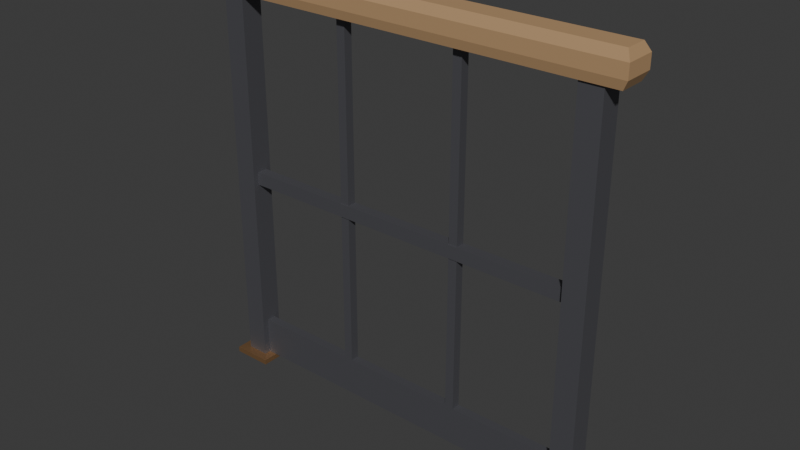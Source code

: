 # Source: railing.blend  (saved by Blender 5.2.44; exported with 4.5.12 LTS)
import bpy
from mathutils import Matrix  # noqa: F401  (used for matrix-valued properties, if any)

bpy.ops.wm.read_factory_settings(use_empty=True)
scene = bpy.context.scene
scene.name = 'Scene'

# ---- collections
col_collection = bpy.data.collections.new('Collection'); scene.collection.children.link(col_collection)

# ---- materials (node trees are filled in below, after node groups)
mat_copper = bpy.data.materials.new('Copper')
mat_copper.use_backface_culling = True
mat_copper.diffuse_color = (0.78, 0.45, 0.22, 1.0)
mat_irondark = bpy.data.materials.new('IronDark')
mat_irondark.use_backface_culling = True
mat_irondark.diffuse_color = (0.17, 0.17, 0.19, 1.0)
mat_wood = bpy.data.materials.new('Wood')
mat_wood.use_backface_culling = True
mat_wood.diffuse_color = (0.45, 0.28, 0.14, 1.0)
mat_yellow = bpy.data.materials.new('Yellow')
mat_yellow.use_backface_culling = True
mat_yellow.diffuse_color = (0.9, 0.7, 0.15, 1.0)

# ---- material node trees
mat_copper.use_nodes = True; mat_copper.node_tree.nodes.clear()
_N = mat_copper.node_tree.nodes; _L = mat_copper.node_tree.links
n0 = _N.new('ShaderNodeBsdfPrincipled'); n0.name = 'Principled BSDF'; n0.location = (-200, 100)
n0.inputs[0].default_value = (0.78, 0.45, 0.22, 1.0)
n0.inputs[1].default_value = 0.9
n0.inputs[2].default_value = 0.35
n0.inputs[10].default_value = 0.005
n1 = _N.new('ShaderNodeOutputMaterial'); n1.name = 'Material Output'; n1.location = (200, 100)
_L.new(n0.outputs[0], n1.inputs[0])
n1.is_active_output = True
mat_irondark.use_nodes = True; mat_irondark.node_tree.nodes.clear()
_N = mat_irondark.node_tree.nodes; _L = mat_irondark.node_tree.links
n0 = _N.new('ShaderNodeBsdfPrincipled'); n0.name = 'Principled BSDF'; n0.location = (-200, 100)
n0.inputs[0].default_value = (0.17, 0.17, 0.19, 1.0)
n0.inputs[1].default_value = 0.7
n0.inputs[2].default_value = 0.55
n0.inputs[10].default_value = 0.005
n1 = _N.new('ShaderNodeOutputMaterial'); n1.name = 'Material Output'; n1.location = (200, 100)
_L.new(n0.outputs[0], n1.inputs[0])
n1.is_active_output = True
mat_wood.use_nodes = True; mat_wood.node_tree.nodes.clear()
_N = mat_wood.node_tree.nodes; _L = mat_wood.node_tree.links
n0 = _N.new('ShaderNodeBsdfPrincipled'); n0.name = 'Principled BSDF'; n0.location = (-200, 100)
n0.inputs[0].default_value = (0.45, 0.28, 0.14, 1.0)
n0.inputs[2].default_value = 0.75
n0.inputs[10].default_value = 0.005
n1 = _N.new('ShaderNodeOutputMaterial'); n1.name = 'Material Output'; n1.location = (200, 100)
_L.new(n0.outputs[0], n1.inputs[0])
n1.is_active_output = True
mat_yellow.use_nodes = True; mat_yellow.node_tree.nodes.clear()
_N = mat_yellow.node_tree.nodes; _L = mat_yellow.node_tree.links
n0 = _N.new('ShaderNodeBsdfPrincipled'); n0.name = 'Principled BSDF'; n0.location = (-200, 100)
n0.inputs[0].default_value = (0.9, 0.7, 0.15, 1.0)
n0.inputs[2].default_value = 0.75
n0.inputs[10].default_value = 0.005
n1 = _N.new('ShaderNodeOutputMaterial'); n1.name = 'Material Output'; n1.location = (200, 100)
_L.new(n0.outputs[0], n1.inputs[0])
n1.is_active_output = True

# ---- world
world_world = bpy.data.worlds.new('World'); scene.world = world_world
world_world.use_nodes = True; world_world.node_tree.nodes.clear()
_N = world_world.node_tree.nodes; _L = world_world.node_tree.links
n0 = _N.new('ShaderNodeOutputWorld'); n0.name = 'World Output'; n0.location = (200, 100)
n1 = _N.new('ShaderNodeBackground'); n1.name = 'Background'; n1.location = (-200, 100)
n1.inputs[0].default_value = (0.05088, 0.05088, 0.05088, 1.0)
_L.new(n1.outputs[0], n0.inputs[0])
n0.is_active_output = True
world_world.color = (0.05088, 0.05088, 0.05088)
world_world.sun_shadow_jitter_overblur = 0.0

# ---- meshes
me_railing = bpy.data.meshes.new('Railing')
me_railing.from_pydata([(-0.465, -0.045, 0.0), (-0.465, -0.045, 0.012), (-0.465, 0.045, 0.0), (-0.465, 0.045, 0.012), (-0.375, -0.045, 0.0), (-0.375, -0.045, 0.012), (-0.375, 0.045, 0.0), (-0.375, 0.045, 0.012), (-0.458, -0.008, 0.012), (-0.458, -0.008, 0.02), (-0.458, 0.008, 0.012), (-0.458, 0.008, 0.02), (-0.442, -0.008, 0.012), (-0.442, -0.008, 0.02), (-0.442, 0.008, 0.012), (-0.442, 0.008, 0.02), (-0.398, -0.008, 0.012), (-0.398, -0.008, 0.02), (-0.398, 0.008, 0.012), (-0.398, 0.008, 0.02), (-0.382, -0.008, 0.012), (-0.382, -0.008, 0.02), (-0.382, 0.008, 0.012), (-0.382, 0.008, 0.02), (-0.445, -0.025, 0.012), (-0.445, -0.025, 0.88), (-0.445, 0.025, 0.012), (-0.445, 0.025, 0.88), (-0.395, -0.025, 0.012), (-0.395, -0.025, 0.88), (-0.395, 0.025, 0.012), (-0.395, 0.025, 0.88), (0.375, -0.045, 0.0), (0.375, -0.045, 0.012), (0.375, 0.045, 0.0), (0.375, 0.045, 0.012), (0.465, -0.045, 0.0), (0.465, -0.045, 0.012), (0.465, 0.045, 0.0), (0.465, 0.045, 0.012), (0.382, -0.008, 0.012), (0.382, -0.008, 0.02), (0.382, 0.008, 0.012), (0.382, 0.008, 0.02), (0.398, -0.008, 0.012), (0.398, -0.008, 0.02), (0.398, 0.008, 0.012), (0.398, 0.008, 0.02), (0.442, -0.008, 0.012), (0.442, -0.008, 0.02), (0.442, 0.008, 0.012), (0.442, 0.008, 0.02), (0.458, -0.008, 0.012), (0.458, -0.008, 0.02), (0.458, 0.008, 0.012), (0.458, 0.008, 0.02), (0.395, -0.025, 0.012), (0.395, -0.025, 0.88), (0.395, 0.025, 0.012), (0.395, 0.025, 0.88), (0.445, -0.025, 0.012), (0.445, -0.025, 0.88), (0.445, 0.025, 0.012), (0.445, 0.025, 0.88), (-0.48, -0.03, 0.88), (0.48, -0.03, 0.88), (0.48, 0.03, 0.88), (-0.48, 0.03, 0.88), (-0.49, -0.035, 0.9), (0.49, -0.035, 0.9), (0.49, 0.035, 0.9), (-0.49, 0.035, 0.9), (-0.49, -0.035, 0.9), (-0.49, -0.035, 0.93), (-0.49, 0.035, 0.9), (-0.49, 0.035, 0.93), (0.49, -0.035, 0.9), (0.49, -0.035, 0.93), (0.49, 0.035, 0.9), (0.49, 0.035, 0.93), (-0.49, -0.035, 0.93), (0.49, -0.035, 0.93), (0.49, 0.035, 0.93), (-0.49, 0.035, 0.93), (-0.48, -0.025, 0.95), (0.48, -0.025, 0.95), (0.48, 0.025, 0.95), (-0.48, 0.025, 0.95), (-0.395, -0.012, 0.45), (-0.395, -0.012, 0.48), (-0.395, 0.012, 0.45), (-0.395, 0.012, 0.48), (0.395, -0.012, 0.45), (0.395, -0.012, 0.48), (0.395, 0.012, 0.45), (0.395, 0.012, 0.48), (-0.15, -0.01, 0.1), (-0.15, -0.01, 0.88), (-0.15, 0.01, 0.1), (-0.15, 0.01, 0.88), (-0.13, -0.01, 0.1), (-0.13, -0.01, 0.88), (-0.13, 0.01, 0.1), (-0.13, 0.01, 0.88), (0.13, -0.01, 0.1), (0.13, -0.01, 0.88), (0.13, 0.01, 0.1), (0.13, 0.01, 0.88), (0.15, -0.01, 0.1), (0.15, -0.01, 0.88), (0.15, 0.01, 0.1), (0.15, 0.01, 0.88), (-0.395, -0.01, 0.012), (-0.395, -0.01, 0.1), (-0.395, 0.01, 0.012), (-0.395, 0.01, 0.1), (0.395, -0.01, 0.012), (0.395, -0.01, 0.1), (0.395, 0.01, 0.012), (0.395, 0.01, 0.1), (-0.39, 0.01, 0.025), (-0.39, 0.01, 0.085), (-0.39, 0.013, 0.025), (-0.39, 0.013, 0.085), (-0.34, 0.01, 0.025), (-0.34, 0.01, 0.085), (-0.34, 0.013, 0.025), (-0.34, 0.013, 0.085), (-0.29, 0.01, 0.025), (-0.29, 0.01, 0.085), (-0.29, 0.013, 0.025), (-0.29, 0.013, 0.085), (-0.24, 0.01, 0.025), (-0.24, 0.01, 0.085), (-0.24, 0.013, 0.025), (-0.24, 0.013, 0.085), (-0.19, 0.01, 0.025), (-0.19, 0.01, 0.085), (-0.19, 0.013, 0.025), (-0.19, 0.013, 0.085), (-0.14, 0.01, 0.025), (-0.14, 0.01, 0.085), (-0.14, 0.013, 0.025), (-0.14, 0.013, 0.085), (-0.09, 0.01, 0.025), (-0.09, 0.01, 0.085), (-0.09, 0.013, 0.025), (-0.09, 0.013, 0.085), (-0.04, 0.01, 0.025), (-0.04, 0.01, 0.085), (-0.04, 0.013, 0.025), (-0.04, 0.013, 0.085), (0.01, 0.01, 0.025), (0.01, 0.01, 0.085), (0.01, 0.013, 0.025), (0.01, 0.013, 0.085), (0.06, 0.01, 0.025), (0.06, 0.01, 0.085), (0.06, 0.013, 0.025), (0.06, 0.013, 0.085), (0.11, 0.01, 0.025), (0.11, 0.01, 0.085), (0.11, 0.013, 0.025), (0.11, 0.013, 0.085), (0.16, 0.01, 0.025), (0.16, 0.01, 0.085), (0.16, 0.013, 0.025), (0.16, 0.013, 0.085), (0.21, 0.01, 0.025), (0.21, 0.01, 0.085), (0.21, 0.013, 0.025), (0.21, 0.013, 0.085), (0.26, 0.01, 0.025), (0.26, 0.01, 0.085), (0.26, 0.013, 0.025), (0.26, 0.013, 0.085), (0.31, 0.01, 0.025), (0.31, 0.01, 0.085), (0.31, 0.013, 0.025), (0.31, 0.013, 0.085), (0.36, 0.01, 0.025), (0.36, 0.01, 0.085), (0.36, 0.013, 0.025), (0.36, 0.013, 0.085)], [], [(0, 1, 3, 2), (2, 3, 7, 6), (6, 7, 5, 4), (4, 5, 1, 0), (2, 6, 4, 0), (7, 3, 1, 5), (8, 9, 11, 10), (10, 11, 15, 14), (14, 15, 13, 12), (12, 13, 9, 8), (10, 14, 12, 8), (15, 11, 9, 13), (16, 17, 19, 18), (18, 19, 23, 22), (22, 23, 21, 20), (20, 21, 17, 16), (18, 22, 20, 16), (23, 19, 17, 21), (24, 25, 27, 26), (26, 27, 31, 30), (30, 31, 29, 28), (28, 29, 25, 24), (26, 30, 28, 24), (31, 27, 25, 29), (32, 33, 35, 34), (34, 35, 39, 38), (38, 39, 37, 36), (36, 37, 33, 32), (34, 38, 36, 32), (39, 35, 33, 37), (40, 41, 43, 42), (42, 43, 47, 46), (46, 47, 45, 44), (44, 45, 41, 40), (42, 46, 44, 40), (47, 43, 41, 45), (48, 49, 51, 50), (50, 51, 55, 54), (54, 55, 53, 52), (52, 53, 49, 48), (50, 54, 52, 48), (55, 51, 49, 53), (56, 57, 59, 58), (58, 59, 63, 62), (62, 63, 61, 60), (60, 61, 57, 56), (58, 62, 60, 56), (63, 59, 57, 61), (67, 66, 65, 64), (68, 69, 70, 71), (64, 65, 69, 68), (65, 66, 70, 69), (66, 67, 71, 70), (67, 64, 68, 71), (72, 73, 75, 74), (74, 75, 79, 78), (78, 79, 77, 76), (76, 77, 73, 72), (74, 78, 76, 72), (79, 75, 73, 77), (83, 82, 81, 80), (84, 85, 86, 87), (80, 81, 85, 84), (81, 82, 86, 85), (82, 83, 87, 86), (83, 80, 84, 87), (88, 89, 91, 90), (90, 91, 95, 94), (94, 95, 93, 92), (92, 93, 89, 88), (90, 94, 92, 88), (95, 91, 89, 93), (96, 97, 99, 98), (98, 99, 103, 102), (102, 103, 101, 100), (100, 101, 97, 96), (98, 102, 100, 96), (103, 99, 97, 101), (104, 105, 107, 106), (106, 107, 111, 110), (110, 111, 109, 108), (108, 109, 105, 104), (106, 110, 108, 104), (111, 107, 105, 109), (112, 113, 115, 114), (114, 115, 119, 118), (118, 119, 117, 116), (116, 117, 113, 112), (114, 118, 116, 112), (119, 115, 113, 117), (120, 121, 123, 122), (122, 123, 127, 126), (126, 127, 125, 124), (124, 125, 121, 120), (122, 126, 124, 120), (127, 123, 121, 125), (128, 129, 131, 130), (130, 131, 135, 134), (134, 135, 133, 132), (132, 133, 129, 128), (130, 134, 132, 128), (135, 131, 129, 133), (136, 137, 139, 138), (138, 139, 143, 142), (142, 143, 141, 140), (140, 141, 137, 136), (138, 142, 140, 136), (143, 139, 137, 141), (144, 145, 147, 146), (146, 147, 151, 150), (150, 151, 149, 148), (148, 149, 145, 144), (146, 150, 148, 144), (151, 147, 145, 149), (152, 153, 155, 154), (154, 155, 159, 158), (158, 159, 157, 156), (156, 157, 153, 152), (154, 158, 156, 152), (159, 155, 153, 157), (160, 161, 163, 162), (162, 163, 167, 166), (166, 167, 165, 164), (164, 165, 161, 160), (162, 166, 164, 160), (167, 163, 161, 165), (168, 169, 171, 170), (170, 171, 175, 174), (174, 175, 173, 172), (172, 173, 169, 168), (170, 174, 172, 168), (175, 171, 169, 173), (176, 177, 179, 178), (178, 179, 183, 182), (182, 183, 181, 180), (180, 181, 177, 176), (178, 182, 180, 176), (183, 179, 177, 181)])
me_railing.polygons.foreach_set('material_index', [0, 0, 0, 0, 0, 0, 1, 1, 1, 1, 1, 1, 1, 1, 1, 1, 1, 1, 1, 1, 1, 1, 1, 1, 0, 0, 0, 0, 0, 0, 1, 1, 1, 1, 1, 1, 1, 1, 1, 1, 1, 1, 1, 1, 1, 1, 1, 1, 2, 2, 2, 2, 2, 2, 2, 2, 2, 2, 2, 2, 2, 2, 2, 2, 2, 2, 1, 1, 1, 1, 1, 1, 1, 1, 1, 1, 1, 1, 1, 1, 1, 1, 1, 1, 1, 1, 1, 1, 1, 1, 3, 3, 3, 3, 3, 3, 3, 3, 3, 3, 3, 3, 3, 3, 3, 3, 3, 3, 3, 3, 3, 3, 3, 3, 3, 3, 3, 3, 3, 3, 3, 3, 3, 3, 3, 3, 3, 3, 3, 3, 3, 3, 3, 3, 3, 3, 3, 3])
me_railing.materials.append(mat_copper)
me_railing.materials.append(mat_irondark)
me_railing.materials.append(mat_wood)
me_railing.materials.append(mat_yellow)
me_railing.update()

# ---- objects
ob_railing = bpy.data.objects.new('Railing', me_railing)

# ---- transforms, parenting, visibility, modifiers, constraints
ob_railing.location = (0.0, 0.0, 0.0)

# ---- collection membership
scene.collection.objects.link(ob_railing)

# ---- scene / render settings (as saved in the file)
scene.frame_start = 1; scene.frame_end = 250; scene.frame_set(1)
scene.render.engine = 'BLENDER_EEVEE_NEXT'
scene.render.bake_bias = 0.0
scene.render.bake_samples = 0
scene.render.compositor_device = 'GPU'
scene.eevee.use_volume_custom_range = False
scene.eevee.fast_gi_thickness_near = 0.1
scene.eevee.fast_gi_thickness_far = 0.0
scene.eevee.ray_tracing_options.screen_trace_thickness = 0.1
bpy.context.view_layer.update()

# ---- added for rendering (the .blend has no active camera and no usable light): camera, sun
cam_auto = bpy.data.cameras.new('AutoCamera')
cam_auto.lens = 50.0
cam_auto.sensor_width = 36.0
cam_auto.clip_end = 1000.0
ob_auto_camera = bpy.data.objects.new('AutoCamera', cam_auto)
scene.collection.objects.link(ob_auto_camera)
ob_auto_camera.location = (1.26556, -1.51868, 1.48745)
ob_auto_camera.rotation_euler = (1.09748, -7.21219e-08, 0.694738)
scene.camera = ob_auto_camera
light_auto_sun = bpy.data.lights.new('AutoSun', 'SUN')
light_auto_sun.energy = 3.0
light_auto_sun.angle = 0.0523599
ob_auto_sun = bpy.data.objects.new('AutoSun', light_auto_sun)
scene.collection.objects.link(ob_auto_sun)
ob_auto_sun.rotation_euler = (0.872665, 0.174533, 0.523599)
bpy.context.view_layer.update()
